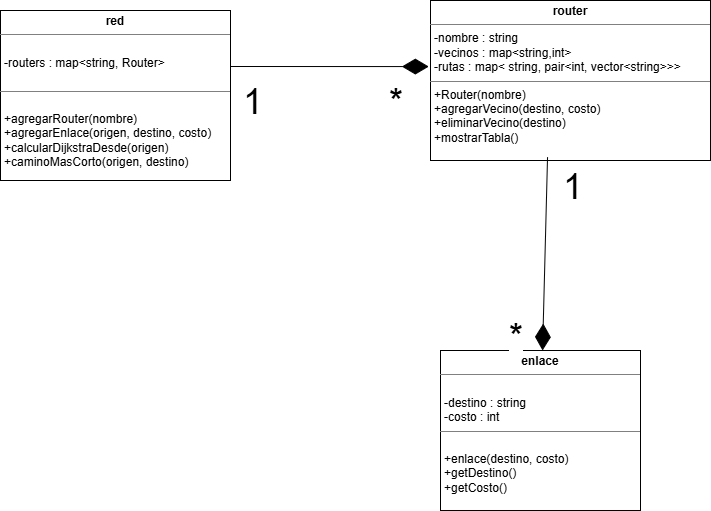

The diagram above was exported from draw.io. Its source (the exported page's mxGraphModel, read from the mxfile embedded in the PNG):
<mxGraphModel dx="2143" dy="803" grid="1" gridSize="10" guides="1" tooltips="1" connect="1" arrows="1" fold="1" page="1" pageScale="1" pageWidth="1200" pageHeight="1200" math="0" shadow="0">
  <root>
    <mxCell id="0" />
    <mxCell id="1" parent="0" />
    <mxCell id="3Mdm6pKPqPZxg565yqOw-1" value="&lt;p style=&quot;margin:0px;margin-top:4px;text-align:center;&quot;&gt;&lt;b&gt;red&lt;/b&gt;&lt;/p&gt;&lt;hr size=&quot;1&quot; style=&quot;border-style:solid;&quot;&gt;&lt;p style=&quot;margin:0px;margin-left:4px;&quot;&gt;&lt;br&gt;&lt;/p&gt;&lt;p style=&quot;margin:0px;margin-left:4px;&quot;&gt;-routers : map&amp;lt;string, Router&amp;gt;&lt;/p&gt;&lt;div&gt;&lt;br&gt;&lt;/div&gt;&lt;hr size=&quot;1&quot; style=&quot;border-style:solid;&quot;&gt;&lt;p style=&quot;margin:0px;margin-left:4px;&quot;&gt;&lt;br&gt;&lt;/p&gt;&lt;p style=&quot;margin:0px;margin-left:4px;&quot;&gt;+agregarRouter(nombre)&lt;/p&gt;&lt;p style=&quot;margin:0px;margin-left:4px;&quot;&gt;+agregarEnlace(origen, destino, costo)&lt;/p&gt;&lt;p style=&quot;margin:0px;margin-left:4px;&quot;&gt;+calcularDijkstraDesde(origen)&lt;/p&gt;&lt;p style=&quot;margin:0px;margin-left:4px;&quot;&gt;+caminoMasCorto(origen, destino)&lt;/p&gt;" style="verticalAlign=top;align=left;overflow=fill;html=1;whiteSpace=wrap;" parent="1" vertex="1">
      <mxGeometry x="220" y="210" width="230" height="170" as="geometry" />
    </mxCell>
    <mxCell id="3Mdm6pKPqPZxg565yqOw-2" value="&lt;p style=&quot;margin:0px;margin-top:4px;text-align:center;&quot;&gt;&lt;b&gt;enlace&lt;/b&gt;&lt;/p&gt;&lt;hr size=&quot;1&quot; style=&quot;border-style:solid;&quot;&gt;&lt;p style=&quot;margin:0px;margin-left:4px;&quot;&gt;&lt;br&gt;&lt;/p&gt;&lt;p style=&quot;margin: 0px 0px 0px 4px;&quot;&gt;-destino : string&lt;/p&gt;&lt;p style=&quot;margin: 0px 0px 0px 4px;&quot;&gt;-costo : int&lt;/p&gt;&lt;hr size=&quot;1&quot; style=&quot;border-style:solid;&quot;&gt;&lt;p style=&quot;margin:0px;margin-left:4px;&quot;&gt;&lt;br&gt;&lt;/p&gt;&lt;p style=&quot;margin: 0px 0px 0px 4px;&quot;&gt;+enlace(destino, costo)&lt;/p&gt;&lt;p style=&quot;margin: 0px 0px 0px 4px;&quot;&gt;+getDestino()&lt;/p&gt;&lt;p style=&quot;margin: 0px 0px 0px 4px;&quot;&gt;+getCosto()&lt;/p&gt;" style="verticalAlign=top;align=left;overflow=fill;html=1;whiteSpace=wrap;" parent="1" vertex="1">
      <mxGeometry x="660" y="550" width="200" height="160" as="geometry" />
    </mxCell>
    <mxCell id="3Mdm6pKPqPZxg565yqOw-3" value="&lt;p style=&quot;margin:0px;margin-top:4px;text-align:center;&quot;&gt;&lt;b&gt;router&lt;/b&gt;&lt;/p&gt;&lt;hr size=&quot;1&quot; style=&quot;border-style:solid;&quot;&gt;&lt;p style=&quot;margin:0px;margin-left:4px;&quot;&gt;-nombre : string&lt;/p&gt;&lt;p style=&quot;margin:0px;margin-left:4px;&quot;&gt;-vecinos : map&amp;lt;string,int&amp;gt;&lt;/p&gt;&lt;p style=&quot;margin:0px;margin-left:4px;&quot;&gt;-rutas : map&amp;lt;&amp;nbsp;string, pair&amp;lt;int, vector&amp;lt;string&amp;gt;&amp;gt;&amp;gt;&lt;/p&gt;&lt;hr size=&quot;1&quot; style=&quot;border-style:solid;&quot;&gt;&lt;p style=&quot;margin:0px;margin-left:4px;&quot;&gt;&lt;span style=&quot;background-color: transparent; color: light-dark(rgb(0, 0, 0), rgb(255, 255, 255));&quot;&gt;+Router(nombre)&lt;/span&gt;&lt;/p&gt;&lt;p style=&quot;margin:0px;margin-left:4px;&quot;&gt;+agregarVecino(destino, costo)&lt;/p&gt;&lt;p style=&quot;margin:0px;margin-left:4px;&quot;&gt;+eliminarVecino(destino)&lt;/p&gt;&lt;p style=&quot;margin:0px;margin-left:4px;&quot;&gt;+mostrarTabla()&lt;/p&gt;&lt;p style=&quot;margin:0px;margin-left:4px;&quot;&gt;&lt;br&gt;&lt;/p&gt;&lt;p style=&quot;margin:0px;margin-left:4px;&quot;&gt;&lt;br&gt;&lt;/p&gt;" style="verticalAlign=top;align=left;overflow=fill;html=1;whiteSpace=wrap;" parent="1" vertex="1">
      <mxGeometry x="650" y="200" width="280" height="160" as="geometry" />
    </mxCell>
    <mxCell id="asDLiFTMHz-oQVivBohL-2" value="" style="endArrow=diamondThin;endFill=1;endSize=24;html=1;rounded=0;entryX=-0.006;entryY=0.413;entryDx=0;entryDy=0;entryPerimeter=0;" edge="1" parent="1" target="3Mdm6pKPqPZxg565yqOw-3">
      <mxGeometry width="160" relative="1" as="geometry">
        <mxPoint x="450" y="266" as="sourcePoint" />
        <mxPoint x="610" y="270" as="targetPoint" />
      </mxGeometry>
    </mxCell>
    <mxCell id="asDLiFTMHz-oQVivBohL-3" value="" style="endArrow=diamondThin;endFill=1;endSize=24;html=1;rounded=0;exitX=0.418;exitY=0.979;exitDx=0;exitDy=0;exitPerimeter=0;" edge="1" parent="1" source="3Mdm6pKPqPZxg565yqOw-3" target="3Mdm6pKPqPZxg565yqOw-2">
      <mxGeometry width="160" relative="1" as="geometry">
        <mxPoint x="550" y="490" as="sourcePoint" />
        <mxPoint x="710" y="490" as="targetPoint" />
      </mxGeometry>
    </mxCell>
    <mxCell id="asDLiFTMHz-oQVivBohL-11" value="&lt;span style=&quot;font-size: 36px;&quot;&gt;*&lt;/span&gt;" style="edgeLabel;resizable=0;html=1;align=right;verticalAlign=bottom;" connectable="0" vertex="1" parent="1">
      <mxGeometry x="660" y="530" as="geometry">
        <mxPoint x="83" y="29" as="offset" />
      </mxGeometry>
    </mxCell>
    <mxCell id="asDLiFTMHz-oQVivBohL-13" value="&lt;span style=&quot;font-size: 36px;&quot;&gt;*&lt;/span&gt;" style="edgeLabel;resizable=0;html=1;align=right;verticalAlign=bottom;" connectable="0" vertex="1" parent="1">
      <mxGeometry x="540" y="295" as="geometry">
        <mxPoint x="83" y="29" as="offset" />
      </mxGeometry>
    </mxCell>
    <mxCell id="asDLiFTMHz-oQVivBohL-15" value="&lt;span style=&quot;font-size: 36px;&quot;&gt;1&lt;/span&gt;" style="edgeLabel;resizable=0;html=1;align=right;verticalAlign=bottom;" connectable="0" vertex="1" parent="1">
      <mxGeometry x="400" y="295" as="geometry">
        <mxPoint x="83" y="29" as="offset" />
      </mxGeometry>
    </mxCell>
    <mxCell id="asDLiFTMHz-oQVivBohL-17" value="&lt;span style=&quot;font-size: 36px;&quot;&gt;1&lt;/span&gt;" style="edgeLabel;resizable=0;html=1;align=right;verticalAlign=bottom;" connectable="0" vertex="1" parent="1">
      <mxGeometry x="720" y="380" as="geometry">
        <mxPoint x="83" y="29" as="offset" />
      </mxGeometry>
    </mxCell>
  </root>
</mxGraphModel>